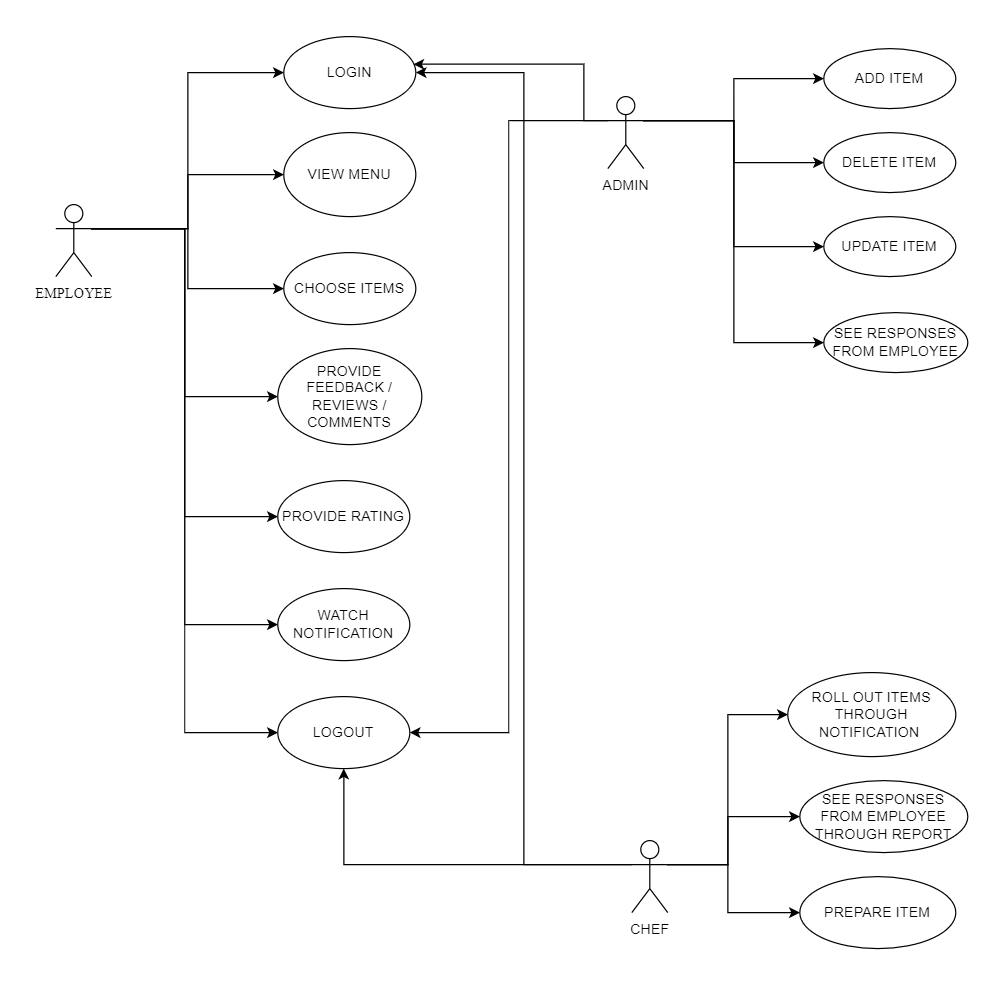

The diagram above was exported from draw.io. Its source (the exported page's mxGraphModel, read from the mxfile embedded in the PNG):
<mxGraphModel dx="2036" dy="851" grid="1" gridSize="10" guides="1" tooltips="1" connect="1" arrows="1" fold="1" page="1" pageScale="1" pageWidth="850" pageHeight="1100" math="0" shadow="0">
  <root>
    <mxCell id="0" />
    <mxCell id="1" parent="0" />
    <mxCell id="wNYt7rSGEU6knQi87TFI-42" style="edgeStyle=orthogonalEdgeStyle;rounded=0;orthogonalLoop=1;jettySize=auto;html=1;exitX=1;exitY=0.3333333333333333;exitDx=0;exitDy=0;exitPerimeter=0;entryX=0;entryY=0.5;entryDx=0;entryDy=0;" parent="1" source="wNYt7rSGEU6knQi87TFI-2" target="wNYt7rSGEU6knQi87TFI-37" edge="1">
      <mxGeometry relative="1" as="geometry" />
    </mxCell>
    <mxCell id="wNYt7rSGEU6knQi87TFI-43" style="edgeStyle=orthogonalEdgeStyle;rounded=0;orthogonalLoop=1;jettySize=auto;html=1;exitX=1;exitY=0.3333333333333333;exitDx=0;exitDy=0;exitPerimeter=0;entryX=0;entryY=0.5;entryDx=0;entryDy=0;" parent="1" source="wNYt7rSGEU6knQi87TFI-2" target="wNYt7rSGEU6knQi87TFI-39" edge="1">
      <mxGeometry relative="1" as="geometry" />
    </mxCell>
    <mxCell id="wNYt7rSGEU6knQi87TFI-44" style="edgeStyle=orthogonalEdgeStyle;rounded=0;orthogonalLoop=1;jettySize=auto;html=1;exitX=1;exitY=0.3333333333333333;exitDx=0;exitDy=0;exitPerimeter=0;entryX=0;entryY=0.5;entryDx=0;entryDy=0;" parent="1" source="wNYt7rSGEU6knQi87TFI-2" target="wNYt7rSGEU6knQi87TFI-8" edge="1">
      <mxGeometry relative="1" as="geometry" />
    </mxCell>
    <mxCell id="wNYt7rSGEU6knQi87TFI-45" style="edgeStyle=orthogonalEdgeStyle;rounded=0;orthogonalLoop=1;jettySize=auto;html=1;exitX=1;exitY=0.3333333333333333;exitDx=0;exitDy=0;exitPerimeter=0;entryX=0;entryY=0.5;entryDx=0;entryDy=0;" parent="1" source="wNYt7rSGEU6knQi87TFI-2" target="wNYt7rSGEU6knQi87TFI-9" edge="1">
      <mxGeometry relative="1" as="geometry" />
    </mxCell>
    <mxCell id="wNYt7rSGEU6knQi87TFI-47" style="edgeStyle=orthogonalEdgeStyle;rounded=0;orthogonalLoop=1;jettySize=auto;html=1;exitX=1;exitY=0.3333333333333333;exitDx=0;exitDy=0;exitPerimeter=0;entryX=0;entryY=0.5;entryDx=0;entryDy=0;" parent="1" source="wNYt7rSGEU6knQi87TFI-2" target="wNYt7rSGEU6knQi87TFI-13" edge="1">
      <mxGeometry relative="1" as="geometry" />
    </mxCell>
    <mxCell id="wNYt7rSGEU6knQi87TFI-48" style="edgeStyle=orthogonalEdgeStyle;rounded=0;orthogonalLoop=1;jettySize=auto;html=1;exitX=1;exitY=0.3333333333333333;exitDx=0;exitDy=0;exitPerimeter=0;entryX=0;entryY=0.5;entryDx=0;entryDy=0;" parent="1" source="wNYt7rSGEU6knQi87TFI-2" target="wNYt7rSGEU6knQi87TFI-10" edge="1">
      <mxGeometry relative="1" as="geometry" />
    </mxCell>
    <mxCell id="wNYt7rSGEU6knQi87TFI-49" style="edgeStyle=orthogonalEdgeStyle;rounded=0;orthogonalLoop=1;jettySize=auto;html=1;exitX=1;exitY=0.3333333333333333;exitDx=0;exitDy=0;exitPerimeter=0;entryX=0;entryY=0.5;entryDx=0;entryDy=0;" parent="1" source="wNYt7rSGEU6knQi87TFI-2" target="wNYt7rSGEU6knQi87TFI-11" edge="1">
      <mxGeometry relative="1" as="geometry" />
    </mxCell>
    <mxCell id="wNYt7rSGEU6knQi87TFI-2" value="EMPLOYEE" style="shape=umlActor;verticalLabelPosition=bottom;verticalAlign=top;html=1;fontFamily=Times New Roman;" parent="1" vertex="1">
      <mxGeometry x="70" y="180" width="30" height="60" as="geometry" />
    </mxCell>
    <mxCell id="wNYt7rSGEU6knQi87TFI-35" style="edgeStyle=orthogonalEdgeStyle;rounded=0;orthogonalLoop=1;jettySize=auto;html=1;exitX=0;exitY=0.3333333333333333;exitDx=0;exitDy=0;exitPerimeter=0;entryX=1;entryY=0.5;entryDx=0;entryDy=0;" parent="1" source="wNYt7rSGEU6knQi87TFI-6" target="wNYt7rSGEU6knQi87TFI-8" edge="1">
      <mxGeometry relative="1" as="geometry" />
    </mxCell>
    <mxCell id="wNYt7rSGEU6knQi87TFI-41" style="edgeStyle=orthogonalEdgeStyle;rounded=0;orthogonalLoop=1;jettySize=auto;html=1;exitX=0;exitY=0.3333333333333333;exitDx=0;exitDy=0;exitPerimeter=0;entryX=0.5;entryY=1;entryDx=0;entryDy=0;" parent="1" source="wNYt7rSGEU6knQi87TFI-6" target="wNYt7rSGEU6knQi87TFI-37" edge="1">
      <mxGeometry relative="1" as="geometry" />
    </mxCell>
    <mxCell id="wNYt7rSGEU6knQi87TFI-50" style="edgeStyle=orthogonalEdgeStyle;rounded=0;orthogonalLoop=1;jettySize=auto;html=1;exitX=1;exitY=0.3333333333333333;exitDx=0;exitDy=0;exitPerimeter=0;entryX=0;entryY=0.5;entryDx=0;entryDy=0;" parent="1" source="wNYt7rSGEU6knQi87TFI-6" target="wNYt7rSGEU6knQi87TFI-36" edge="1">
      <mxGeometry relative="1" as="geometry" />
    </mxCell>
    <mxCell id="wNYt7rSGEU6knQi87TFI-52" style="edgeStyle=orthogonalEdgeStyle;rounded=0;orthogonalLoop=1;jettySize=auto;html=1;exitX=1;exitY=0.3333333333333333;exitDx=0;exitDy=0;exitPerimeter=0;entryX=0;entryY=0.5;entryDx=0;entryDy=0;" parent="1" source="wNYt7rSGEU6knQi87TFI-6" target="wNYt7rSGEU6knQi87TFI-51" edge="1">
      <mxGeometry relative="1" as="geometry">
        <Array as="points">
          <mxPoint x="630" y="730" />
          <mxPoint x="630" y="690" />
        </Array>
      </mxGeometry>
    </mxCell>
    <mxCell id="wNYt7rSGEU6knQi87TFI-53" style="edgeStyle=orthogonalEdgeStyle;rounded=0;orthogonalLoop=1;jettySize=auto;html=1;exitX=1;exitY=0.3333333333333333;exitDx=0;exitDy=0;exitPerimeter=0;entryX=0;entryY=0.5;entryDx=0;entryDy=0;" parent="1" source="wNYt7rSGEU6knQi87TFI-6" target="wNYt7rSGEU6knQi87TFI-38" edge="1">
      <mxGeometry relative="1" as="geometry">
        <Array as="points">
          <mxPoint x="630" y="730" />
          <mxPoint x="630" y="770" />
        </Array>
      </mxGeometry>
    </mxCell>
    <mxCell id="wNYt7rSGEU6knQi87TFI-6" value="CHEF" style="shape=umlActor;verticalLabelPosition=bottom;verticalAlign=top;html=1;" parent="1" vertex="1">
      <mxGeometry x="550" y="710" width="30" height="60" as="geometry" />
    </mxCell>
    <mxCell id="wNYt7rSGEU6knQi87TFI-29" style="edgeStyle=orthogonalEdgeStyle;rounded=0;orthogonalLoop=1;jettySize=auto;html=1;exitX=1;exitY=0.3333333333333333;exitDx=0;exitDy=0;exitPerimeter=0;entryX=0;entryY=0.5;entryDx=0;entryDy=0;" parent="1" source="wNYt7rSGEU6knQi87TFI-7" target="wNYt7rSGEU6knQi87TFI-25" edge="1">
      <mxGeometry relative="1" as="geometry">
        <mxPoint x="700" y="70" as="targetPoint" />
      </mxGeometry>
    </mxCell>
    <mxCell id="wNYt7rSGEU6knQi87TFI-30" style="edgeStyle=orthogonalEdgeStyle;rounded=0;orthogonalLoop=1;jettySize=auto;html=1;exitX=1;exitY=0.3333333333333333;exitDx=0;exitDy=0;exitPerimeter=0;entryX=0;entryY=0.5;entryDx=0;entryDy=0;" parent="1" source="wNYt7rSGEU6knQi87TFI-7" target="wNYt7rSGEU6knQi87TFI-26" edge="1">
      <mxGeometry relative="1" as="geometry" />
    </mxCell>
    <mxCell id="wNYt7rSGEU6knQi87TFI-31" style="edgeStyle=orthogonalEdgeStyle;rounded=0;orthogonalLoop=1;jettySize=auto;html=1;exitX=1;exitY=0.3333333333333333;exitDx=0;exitDy=0;exitPerimeter=0;entryX=0;entryY=0.5;entryDx=0;entryDy=0;" parent="1" source="wNYt7rSGEU6knQi87TFI-7" target="wNYt7rSGEU6knQi87TFI-27" edge="1">
      <mxGeometry relative="1" as="geometry" />
    </mxCell>
    <mxCell id="wNYt7rSGEU6knQi87TFI-32" style="edgeStyle=orthogonalEdgeStyle;rounded=0;orthogonalLoop=1;jettySize=auto;html=1;exitX=1;exitY=0.3333333333333333;exitDx=0;exitDy=0;exitPerimeter=0;entryX=0;entryY=0.5;entryDx=0;entryDy=0;" parent="1" source="wNYt7rSGEU6knQi87TFI-7" target="wNYt7rSGEU6knQi87TFI-28" edge="1">
      <mxGeometry relative="1" as="geometry" />
    </mxCell>
    <mxCell id="wNYt7rSGEU6knQi87TFI-40" style="edgeStyle=orthogonalEdgeStyle;rounded=0;orthogonalLoop=1;jettySize=auto;html=1;exitX=0;exitY=0.3333333333333333;exitDx=0;exitDy=0;exitPerimeter=0;entryX=1;entryY=0.5;entryDx=0;entryDy=0;" parent="1" source="wNYt7rSGEU6knQi87TFI-7" target="wNYt7rSGEU6knQi87TFI-37" edge="1">
      <mxGeometry relative="1" as="geometry" />
    </mxCell>
    <mxCell id="wNYt7rSGEU6knQi87TFI-7" value="ADMIN" style="shape=umlActor;verticalLabelPosition=bottom;verticalAlign=top;html=1;" parent="1" vertex="1">
      <mxGeometry x="530" y="90" width="30" height="60" as="geometry" />
    </mxCell>
    <mxCell id="wNYt7rSGEU6knQi87TFI-8" value="LOGIN" style="ellipse;whiteSpace=wrap;html=1;" parent="1" vertex="1">
      <mxGeometry x="260" y="40" width="110" height="60" as="geometry" />
    </mxCell>
    <mxCell id="wNYt7rSGEU6knQi87TFI-9" value="VIEW MENU" style="ellipse;whiteSpace=wrap;html=1;" parent="1" vertex="1">
      <mxGeometry x="260" y="120" width="110" height="70" as="geometry" />
    </mxCell>
    <mxCell id="wNYt7rSGEU6knQi87TFI-10" value="PROVIDE FEEDBACK / REVIEWS / COMMENTS" style="ellipse;whiteSpace=wrap;html=1;" parent="1" vertex="1">
      <mxGeometry x="255" y="300" width="120" height="80" as="geometry" />
    </mxCell>
    <mxCell id="wNYt7rSGEU6knQi87TFI-11" value="PROVIDE RATING" style="ellipse;whiteSpace=wrap;html=1;" parent="1" vertex="1">
      <mxGeometry x="255" y="410" width="110" height="60" as="geometry" />
    </mxCell>
    <mxCell id="wNYt7rSGEU6knQi87TFI-13" value="CHOOSE ITEMS" style="ellipse;whiteSpace=wrap;html=1;" parent="1" vertex="1">
      <mxGeometry x="260" y="220" width="110" height="60" as="geometry" />
    </mxCell>
    <mxCell id="wNYt7rSGEU6knQi87TFI-24" style="edgeStyle=orthogonalEdgeStyle;rounded=0;orthogonalLoop=1;jettySize=auto;html=1;exitX=0;exitY=0.3333333333333333;exitDx=0;exitDy=0;exitPerimeter=0;entryX=0.982;entryY=0.383;entryDx=0;entryDy=0;entryPerimeter=0;" parent="1" source="wNYt7rSGEU6knQi87TFI-7" target="wNYt7rSGEU6knQi87TFI-8" edge="1">
      <mxGeometry relative="1" as="geometry">
        <Array as="points">
          <mxPoint x="510" y="110" />
          <mxPoint x="510" y="63" />
        </Array>
      </mxGeometry>
    </mxCell>
    <mxCell id="wNYt7rSGEU6knQi87TFI-25" value="ADD ITEM" style="ellipse;whiteSpace=wrap;html=1;" parent="1" vertex="1">
      <mxGeometry x="710" y="50" width="110" height="50" as="geometry" />
    </mxCell>
    <mxCell id="wNYt7rSGEU6knQi87TFI-26" value="DELETE ITEM" style="ellipse;whiteSpace=wrap;html=1;" parent="1" vertex="1">
      <mxGeometry x="710" y="120" width="110" height="50" as="geometry" />
    </mxCell>
    <mxCell id="wNYt7rSGEU6knQi87TFI-27" value="UPDATE ITEM" style="ellipse;whiteSpace=wrap;html=1;" parent="1" vertex="1">
      <mxGeometry x="710" y="190" width="110" height="50" as="geometry" />
    </mxCell>
    <mxCell id="wNYt7rSGEU6knQi87TFI-28" value="SEE RESPONSES FROM EMPLOYEE" style="ellipse;whiteSpace=wrap;html=1;" parent="1" vertex="1">
      <mxGeometry x="710" y="270" width="120" height="50" as="geometry" />
    </mxCell>
    <mxCell id="wNYt7rSGEU6knQi87TFI-36" value="ROLL OUT ITEMS THROUGH NOTIFICATION&amp;nbsp;&lt;span style=&quot;color: rgba(0, 0, 0, 0); font-family: monospace; font-size: 0px; text-align: start; text-wrap: nowrap;&quot;&gt;%3CmxGraphModel%3E%3Croot%3E%3CmxCell%20id%3D%220%22%2F%3E%3CmxCell%20id%3D%221%22%20parent%3D%220%22%2F%3E%3CmxCell%20id%3D%222%22%20value%3D%22PROVIDE%20RATING%22%20style%3D%22ellipse%3BwhiteSpace%3Dwrap%3Bhtml%3D1%3B%22%20vertex%3D%221%22%20parent%3D%221%22%3E%3CmxGeometry%20x%3D%22260%22%20y%3D%22460%22%20width%3D%22110%22%20height%3D%2260%22%20as%3D%22geometry%22%2F%3E%3C%2FmxCell%3E%3C%2Froot%3E%3C%2FmxGraphModel%3E&lt;/span&gt;" style="ellipse;whiteSpace=wrap;html=1;" parent="1" vertex="1">
      <mxGeometry x="680" y="570" width="140" height="70" as="geometry" />
    </mxCell>
    <mxCell id="wNYt7rSGEU6knQi87TFI-37" value="LOGOUT" style="ellipse;whiteSpace=wrap;html=1;" parent="1" vertex="1">
      <mxGeometry x="255" y="590" width="110" height="60" as="geometry" />
    </mxCell>
    <mxCell id="wNYt7rSGEU6knQi87TFI-38" value="PREPARE ITEM" style="ellipse;whiteSpace=wrap;html=1;" parent="1" vertex="1">
      <mxGeometry x="690" y="740" width="130" height="60" as="geometry" />
    </mxCell>
    <mxCell id="wNYt7rSGEU6knQi87TFI-39" value="WATCH NOTIFICATION" style="ellipse;whiteSpace=wrap;html=1;" parent="1" vertex="1">
      <mxGeometry x="255" y="500" width="110" height="60" as="geometry" />
    </mxCell>
    <mxCell id="wNYt7rSGEU6knQi87TFI-51" value="SEE RESPONSES FROM EMPLOYEE THROUGH REPORT" style="ellipse;whiteSpace=wrap;html=1;" parent="1" vertex="1">
      <mxGeometry x="690" y="660" width="140" height="60" as="geometry" />
    </mxCell>
  </root>
</mxGraphModel>